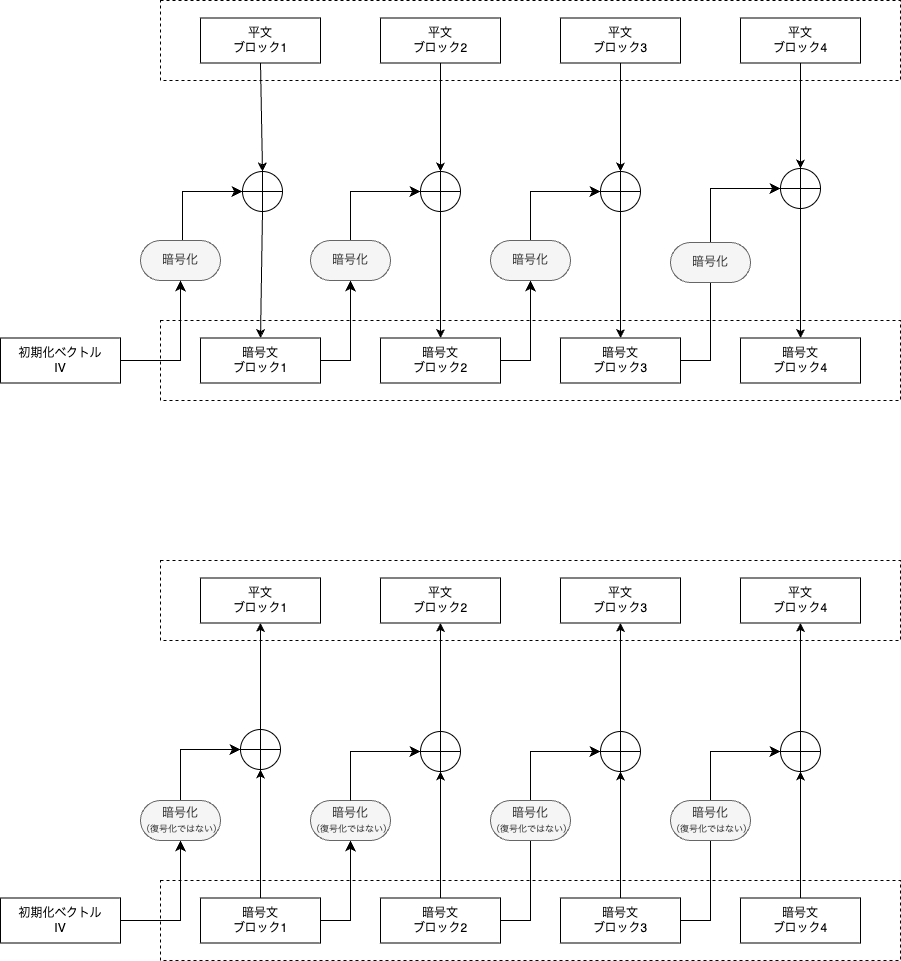

The diagram above was exported from draw.io. Its source (the exported page's mxGraphModel, read from the mxfile embedded in the PNG):
<mxGraphModel dx="1554" dy="881" grid="0" gridSize="10" guides="1" tooltips="1" connect="1" arrows="1" fold="1" page="1" pageScale="1" pageWidth="827" pageHeight="1169" math="0" shadow="0">
  <root>
    <mxCell id="0" />
    <mxCell id="1" parent="0" />
    <mxCell id="7" value="" style="group" parent="1" vertex="1" connectable="0">
      <mxGeometry x="40" y="80" width="740" height="80" as="geometry" />
    </mxCell>
    <mxCell id="2" value="" style="rounded=0;whiteSpace=wrap;html=1;dashed=1;" parent="7" vertex="1">
      <mxGeometry width="740" height="80" as="geometry" />
    </mxCell>
    <mxCell id="3" value="平文&lt;br&gt;ブロック1" style="rounded=0;whiteSpace=wrap;html=1;" parent="7" vertex="1">
      <mxGeometry x="40" y="17.5" width="120" height="45" as="geometry" />
    </mxCell>
    <mxCell id="4" value="平文&lt;br&gt;ブロック2" style="rounded=0;whiteSpace=wrap;html=1;" parent="7" vertex="1">
      <mxGeometry x="220" y="17.5" width="120" height="45" as="geometry" />
    </mxCell>
    <mxCell id="5" value="平文&lt;br&gt;ブロック3" style="rounded=0;whiteSpace=wrap;html=1;" parent="7" vertex="1">
      <mxGeometry x="400" y="17.5" width="120" height="45" as="geometry" />
    </mxCell>
    <mxCell id="6" value="平文&lt;br&gt;ブロック4" style="rounded=0;whiteSpace=wrap;html=1;" parent="7" vertex="1">
      <mxGeometry x="580" y="17.5" width="120" height="45" as="geometry" />
    </mxCell>
    <mxCell id="9" value="" style="group" parent="1" vertex="1" connectable="0">
      <mxGeometry x="40" y="400" width="740" height="80" as="geometry" />
    </mxCell>
    <mxCell id="10" value="" style="rounded=0;whiteSpace=wrap;html=1;dashed=1;" parent="9" vertex="1">
      <mxGeometry width="740" height="80" as="geometry" />
    </mxCell>
    <mxCell id="11" value="暗号文&lt;br&gt;ブロック1" style="rounded=0;whiteSpace=wrap;html=1;" parent="9" vertex="1">
      <mxGeometry x="40" y="17.5" width="120" height="45" as="geometry" />
    </mxCell>
    <mxCell id="12" value="暗号文&lt;br&gt;ブロック2" style="rounded=0;whiteSpace=wrap;html=1;" parent="9" vertex="1">
      <mxGeometry x="220" y="17.5" width="120" height="45" as="geometry" />
    </mxCell>
    <mxCell id="13" value="暗号文&lt;br&gt;ブロック3" style="rounded=0;whiteSpace=wrap;html=1;" parent="9" vertex="1">
      <mxGeometry x="400" y="17.5" width="120" height="45" as="geometry" />
    </mxCell>
    <mxCell id="14" value="暗号文&lt;br&gt;ブロック4" style="rounded=0;whiteSpace=wrap;html=1;" parent="9" vertex="1">
      <mxGeometry x="580" y="17.5" width="120" height="45" as="geometry" />
    </mxCell>
    <mxCell id="19" value="" style="endArrow=classic;html=1;exitX=0.5;exitY=1;exitDx=0;exitDy=0;entryX=0.5;entryY=0;entryDx=0;entryDy=0;" parent="1" source="45" target="11" edge="1">
      <mxGeometry width="50" height="50" relative="1" as="geometry">
        <mxPoint x="370" y="270" as="sourcePoint" />
        <mxPoint x="420" y="220" as="targetPoint" />
      </mxGeometry>
    </mxCell>
    <mxCell id="21" value="" style="endArrow=classic;html=1;exitX=0.5;exitY=1;exitDx=0;exitDy=0;entryX=0.5;entryY=0;entryDx=0;entryDy=0;" parent="1" source="47" target="12" edge="1">
      <mxGeometry width="50" height="50" relative="1" as="geometry">
        <mxPoint x="150" y="153" as="sourcePoint" />
        <mxPoint x="150" y="348" as="targetPoint" />
      </mxGeometry>
    </mxCell>
    <mxCell id="22" value="" style="endArrow=classic;html=1;exitX=0.5;exitY=1;exitDx=0;exitDy=0;entryX=0.5;entryY=0;entryDx=0;entryDy=0;" parent="1" source="49" target="13" edge="1">
      <mxGeometry width="50" height="50" relative="1" as="geometry">
        <mxPoint x="330" y="153" as="sourcePoint" />
        <mxPoint x="330" y="348" as="targetPoint" />
      </mxGeometry>
    </mxCell>
    <mxCell id="23" value="" style="endArrow=classic;html=1;exitX=0.5;exitY=1;exitDx=0;exitDy=0;" parent="1" source="51" target="14" edge="1">
      <mxGeometry width="50" height="50" relative="1" as="geometry">
        <mxPoint x="510" y="153" as="sourcePoint" />
        <mxPoint x="510" y="348" as="targetPoint" />
      </mxGeometry>
    </mxCell>
    <mxCell id="24" value="" style="group" parent="1" vertex="1" connectable="0">
      <mxGeometry x="40" y="640" width="740" height="80" as="geometry" />
    </mxCell>
    <mxCell id="25" value="" style="rounded=0;whiteSpace=wrap;html=1;dashed=1;" parent="24" vertex="1">
      <mxGeometry width="740" height="80" as="geometry" />
    </mxCell>
    <mxCell id="26" value="平文&lt;br&gt;ブロック1" style="rounded=0;whiteSpace=wrap;html=1;" parent="24" vertex="1">
      <mxGeometry x="40" y="17.5" width="120" height="45" as="geometry" />
    </mxCell>
    <mxCell id="27" value="平文&lt;div&gt;ブロック2&lt;/div&gt;" style="rounded=0;whiteSpace=wrap;html=1;" parent="24" vertex="1">
      <mxGeometry x="220" y="17.5" width="120" height="45" as="geometry" />
    </mxCell>
    <mxCell id="28" value="平文&lt;br&gt;ブロック3" style="rounded=0;whiteSpace=wrap;html=1;" parent="24" vertex="1">
      <mxGeometry x="400" y="17.5" width="120" height="45" as="geometry" />
    </mxCell>
    <mxCell id="29" value="平文&lt;br&gt;ブロック4" style="rounded=0;whiteSpace=wrap;html=1;" parent="24" vertex="1">
      <mxGeometry x="580" y="17.5" width="120" height="45" as="geometry" />
    </mxCell>
    <mxCell id="30" value="" style="group" parent="1" vertex="1" connectable="0">
      <mxGeometry x="40" y="960" width="740" height="80" as="geometry" />
    </mxCell>
    <mxCell id="31" value="" style="rounded=0;whiteSpace=wrap;html=1;dashed=1;" parent="30" vertex="1">
      <mxGeometry width="740" height="80" as="geometry" />
    </mxCell>
    <mxCell id="32" value="暗号文&lt;br&gt;ブロック1" style="rounded=0;whiteSpace=wrap;html=1;" parent="30" vertex="1">
      <mxGeometry x="40" y="17.5" width="120" height="45" as="geometry" />
    </mxCell>
    <mxCell id="33" value="暗号文&lt;br&gt;ブロック2" style="rounded=0;whiteSpace=wrap;html=1;" parent="30" vertex="1">
      <mxGeometry x="220" y="17.5" width="120" height="45" as="geometry" />
    </mxCell>
    <mxCell id="34" value="暗号文&lt;br&gt;ブロック3" style="rounded=0;whiteSpace=wrap;html=1;" parent="30" vertex="1">
      <mxGeometry x="400" y="17.5" width="120" height="45" as="geometry" />
    </mxCell>
    <mxCell id="35" value="暗号文&lt;br&gt;ブロック4" style="rounded=0;whiteSpace=wrap;html=1;" parent="30" vertex="1">
      <mxGeometry x="580" y="17.5" width="120" height="45" as="geometry" />
    </mxCell>
    <mxCell id="36" value="" style="endArrow=none;html=1;exitX=0.5;exitY=1;exitDx=0;exitDy=0;entryX=0.5;entryY=0;entryDx=0;entryDy=0;startArrow=classic;startFill=1;endFill=0;" parent="1" source="60" target="32" edge="1">
      <mxGeometry width="50" height="50" relative="1" as="geometry">
        <mxPoint x="370" y="830" as="sourcePoint" />
        <mxPoint x="420" y="780" as="targetPoint" />
      </mxGeometry>
    </mxCell>
    <mxCell id="38" value="" style="endArrow=none;html=1;exitX=0.5;exitY=1;exitDx=0;exitDy=0;entryX=0.5;entryY=0;entryDx=0;entryDy=0;startArrow=classic;startFill=1;endFill=0;" parent="1" source="62" target="33" edge="1">
      <mxGeometry width="50" height="50" relative="1" as="geometry">
        <mxPoint x="150" y="713" as="sourcePoint" />
        <mxPoint x="150" y="908" as="targetPoint" />
      </mxGeometry>
    </mxCell>
    <mxCell id="39" value="" style="endArrow=none;html=1;exitX=0.5;exitY=1;exitDx=0;exitDy=0;entryX=0.5;entryY=0;entryDx=0;entryDy=0;startArrow=classic;startFill=1;endFill=0;" parent="1" source="64" target="34" edge="1">
      <mxGeometry width="50" height="50" relative="1" as="geometry">
        <mxPoint x="330" y="713" as="sourcePoint" />
        <mxPoint x="330" y="908" as="targetPoint" />
      </mxGeometry>
    </mxCell>
    <mxCell id="44" value="初期化ベクトル&lt;br&gt;IV" style="rounded=0;whiteSpace=wrap;html=1;" parent="1" vertex="1">
      <mxGeometry x="-120" y="417.5" width="120" height="45" as="geometry" />
    </mxCell>
    <mxCell id="46" value="" style="endArrow=classic;html=1;exitX=0.5;exitY=1;exitDx=0;exitDy=0;entryX=0.5;entryY=0;entryDx=0;entryDy=0;" parent="1" source="3" target="45" edge="1">
      <mxGeometry width="50" height="50" relative="1" as="geometry">
        <mxPoint x="140" y="143" as="sourcePoint" />
        <mxPoint x="140" y="418" as="targetPoint" />
      </mxGeometry>
    </mxCell>
    <mxCell id="45" value="" style="shape=orEllipse;perimeter=ellipsePerimeter;whiteSpace=wrap;html=1;backgroundOutline=1;" parent="1" vertex="1">
      <mxGeometry x="122" y="251" width="40" height="40" as="geometry" />
    </mxCell>
    <mxCell id="48" value="" style="endArrow=classic;html=1;exitX=0.5;exitY=1;exitDx=0;exitDy=0;entryX=0.5;entryY=0;entryDx=0;entryDy=0;" parent="1" source="4" target="47" edge="1">
      <mxGeometry width="50" height="50" relative="1" as="geometry">
        <mxPoint x="320" y="143" as="sourcePoint" />
        <mxPoint x="320" y="418" as="targetPoint" />
      </mxGeometry>
    </mxCell>
    <mxCell id="47" value="" style="shape=orEllipse;perimeter=ellipsePerimeter;whiteSpace=wrap;html=1;backgroundOutline=1;" parent="1" vertex="1">
      <mxGeometry x="300" y="251" width="40" height="40" as="geometry" />
    </mxCell>
    <mxCell id="50" value="" style="endArrow=classic;html=1;exitX=0.5;exitY=1;exitDx=0;exitDy=0;entryX=0.5;entryY=0;entryDx=0;entryDy=0;" parent="1" source="5" target="49" edge="1">
      <mxGeometry width="50" height="50" relative="1" as="geometry">
        <mxPoint x="500" y="143" as="sourcePoint" />
        <mxPoint x="500" y="418" as="targetPoint" />
      </mxGeometry>
    </mxCell>
    <mxCell id="49" value="" style="shape=orEllipse;perimeter=ellipsePerimeter;whiteSpace=wrap;html=1;backgroundOutline=1;" parent="1" vertex="1">
      <mxGeometry x="480" y="251" width="40" height="40" as="geometry" />
    </mxCell>
    <mxCell id="52" value="" style="endArrow=classic;html=1;exitX=0.5;exitY=1;exitDx=0;exitDy=0;" parent="1" source="6" target="51" edge="1">
      <mxGeometry width="50" height="50" relative="1" as="geometry">
        <mxPoint x="680" y="143" as="sourcePoint" />
        <mxPoint x="680" y="418" as="targetPoint" />
      </mxGeometry>
    </mxCell>
    <mxCell id="51" value="" style="shape=orEllipse;perimeter=ellipsePerimeter;whiteSpace=wrap;html=1;backgroundOutline=1;" parent="1" vertex="1">
      <mxGeometry x="660" y="248" width="40" height="40" as="geometry" />
    </mxCell>
    <mxCell id="53" value="" style="edgeStyle=elbowEdgeStyle;elbow=horizontal;endArrow=classic;html=1;curved=0;rounded=0;endSize=8;startSize=8;entryX=0;entryY=0.5;entryDx=0;entryDy=0;exitX=0.5;exitY=0;exitDx=0;exitDy=0;" parent="1" target="45" edge="1" source="15">
      <mxGeometry width="50" height="50" relative="1" as="geometry">
        <mxPoint y="440" as="sourcePoint" />
        <mxPoint x="50" y="390" as="targetPoint" />
        <Array as="points">
          <mxPoint x="62" y="262" />
        </Array>
      </mxGeometry>
    </mxCell>
    <mxCell id="54" value="" style="edgeStyle=elbowEdgeStyle;elbow=horizontal;endArrow=classic;html=1;curved=0;rounded=0;endSize=8;startSize=8;entryX=0;entryY=0.5;entryDx=0;entryDy=0;exitX=0.5;exitY=0;exitDx=0;exitDy=0;" parent="1" edge="1" target="47" source="16">
      <mxGeometry width="50" height="50" relative="1" as="geometry">
        <mxPoint x="200" y="440" as="sourcePoint" />
        <mxPoint x="300" y="220" as="targetPoint" />
        <Array as="points">
          <mxPoint x="230" y="272" />
        </Array>
      </mxGeometry>
    </mxCell>
    <mxCell id="55" value="" style="edgeStyle=elbowEdgeStyle;elbow=horizontal;endArrow=classic;html=1;curved=0;rounded=0;endSize=8;startSize=8;entryX=0;entryY=0.5;entryDx=0;entryDy=0;exitX=0.5;exitY=0;exitDx=0;exitDy=0;" parent="1" edge="1" target="49" source="17">
      <mxGeometry width="50" height="50" relative="1" as="geometry">
        <mxPoint x="380" y="440" as="sourcePoint" />
        <mxPoint x="480" y="220" as="targetPoint" />
        <Array as="points">
          <mxPoint x="410" y="272" />
        </Array>
      </mxGeometry>
    </mxCell>
    <mxCell id="56" value="" style="edgeStyle=elbowEdgeStyle;elbow=horizontal;endArrow=classic;html=1;curved=0;rounded=0;endSize=8;startSize=8;entryX=0;entryY=0.5;entryDx=0;entryDy=0;exitX=0.5;exitY=0;exitDx=0;exitDy=0;" parent="1" edge="1" target="51" source="18">
      <mxGeometry width="50" height="50" relative="1" as="geometry">
        <mxPoint x="560" y="440" as="sourcePoint" />
        <mxPoint x="660" y="220" as="targetPoint" />
        <Array as="points">
          <mxPoint x="590" y="271" />
        </Array>
      </mxGeometry>
    </mxCell>
    <mxCell id="59" value="" style="endArrow=none;html=1;exitX=0.5;exitY=1;exitDx=0;exitDy=0;startArrow=classic;startFill=1;endFill=0;entryX=0.5;entryY=0;entryDx=0;entryDy=0;" parent="1" source="66" target="35" edge="1">
      <mxGeometry width="50" height="50" relative="1" as="geometry">
        <mxPoint x="680" y="703" as="sourcePoint" />
        <mxPoint x="680" y="978" as="targetPoint" />
      </mxGeometry>
    </mxCell>
    <mxCell id="61" value="" style="endArrow=none;html=1;exitX=0.5;exitY=1;exitDx=0;exitDy=0;entryX=0.5;entryY=0;entryDx=0;entryDy=0;startArrow=classic;startFill=1;endFill=0;" parent="1" source="26" target="60" edge="1">
      <mxGeometry width="50" height="50" relative="1" as="geometry">
        <mxPoint x="140" y="703" as="sourcePoint" />
        <mxPoint x="140" y="978" as="targetPoint" />
      </mxGeometry>
    </mxCell>
    <mxCell id="60" value="" style="shape=orEllipse;perimeter=ellipsePerimeter;whiteSpace=wrap;html=1;backgroundOutline=1;" parent="1" vertex="1">
      <mxGeometry x="120" y="809" width="40" height="40" as="geometry" />
    </mxCell>
    <mxCell id="63" value="" style="endArrow=none;html=1;exitX=0.5;exitY=1;exitDx=0;exitDy=0;entryX=0.5;entryY=0;entryDx=0;entryDy=0;startArrow=classic;startFill=1;endFill=0;" parent="1" source="27" target="62" edge="1">
      <mxGeometry width="50" height="50" relative="1" as="geometry">
        <mxPoint x="320" y="703" as="sourcePoint" />
        <mxPoint x="320" y="880" as="targetPoint" />
      </mxGeometry>
    </mxCell>
    <mxCell id="62" value="" style="shape=orEllipse;perimeter=ellipsePerimeter;whiteSpace=wrap;html=1;backgroundOutline=1;" parent="1" vertex="1">
      <mxGeometry x="300" y="811" width="40" height="40" as="geometry" />
    </mxCell>
    <mxCell id="65" value="" style="endArrow=none;html=1;exitX=0.5;exitY=1;exitDx=0;exitDy=0;entryX=0.5;entryY=0;entryDx=0;entryDy=0;startArrow=classic;startFill=1;endFill=0;" parent="1" source="28" target="64" edge="1">
      <mxGeometry width="50" height="50" relative="1" as="geometry">
        <mxPoint x="500" y="703" as="sourcePoint" />
        <mxPoint x="500" y="880" as="targetPoint" />
      </mxGeometry>
    </mxCell>
    <mxCell id="64" value="" style="shape=orEllipse;perimeter=ellipsePerimeter;whiteSpace=wrap;html=1;backgroundOutline=1;" parent="1" vertex="1">
      <mxGeometry x="480" y="811" width="40" height="40" as="geometry" />
    </mxCell>
    <mxCell id="67" value="" style="endArrow=none;html=1;exitX=0.5;exitY=1;exitDx=0;exitDy=0;startArrow=classic;startFill=1;endFill=0;" parent="1" source="29" target="66" edge="1">
      <mxGeometry width="50" height="50" relative="1" as="geometry">
        <mxPoint x="680" y="703" as="sourcePoint" />
        <mxPoint x="680" y="880" as="targetPoint" />
      </mxGeometry>
    </mxCell>
    <mxCell id="66" value="" style="shape=orEllipse;perimeter=ellipsePerimeter;whiteSpace=wrap;html=1;backgroundOutline=1;" parent="1" vertex="1">
      <mxGeometry x="660" y="811" width="40" height="40" as="geometry" />
    </mxCell>
    <mxCell id="68" value="初期化ベクトル&lt;br&gt;IV" style="rounded=0;whiteSpace=wrap;html=1;" parent="1" vertex="1">
      <mxGeometry x="-120" y="977.5" width="120" height="45" as="geometry" />
    </mxCell>
    <mxCell id="69" value="" style="edgeStyle=elbowEdgeStyle;elbow=horizontal;endArrow=classic;html=1;curved=0;rounded=0;endSize=8;startSize=8;entryX=0;entryY=0.5;entryDx=0;entryDy=0;exitX=0.5;exitY=0;exitDx=0;exitDy=0;" parent="1" edge="1" target="60" source="37">
      <mxGeometry width="50" height="50" relative="1" as="geometry">
        <mxPoint y="1000" as="sourcePoint" />
        <mxPoint x="120" y="780" as="targetPoint" />
        <Array as="points">
          <mxPoint x="60" y="835" />
        </Array>
      </mxGeometry>
    </mxCell>
    <mxCell id="71" value="" style="edgeStyle=elbowEdgeStyle;elbow=horizontal;endArrow=classic;html=1;curved=0;rounded=0;endSize=8;startSize=8;entryX=0;entryY=0.5;entryDx=0;entryDy=0;exitX=0.5;exitY=0;exitDx=0;exitDy=0;" parent="1" edge="1" target="64" source="42">
      <mxGeometry width="50" height="50" relative="1" as="geometry">
        <mxPoint x="380" y="1000" as="sourcePoint" />
        <mxPoint x="480" y="780" as="targetPoint" />
        <Array as="points">
          <mxPoint x="410" y="858" />
        </Array>
      </mxGeometry>
    </mxCell>
    <mxCell id="72" value="" style="edgeStyle=elbowEdgeStyle;elbow=horizontal;endArrow=classic;html=1;curved=0;rounded=0;endSize=8;startSize=8;entryX=0;entryY=0.5;entryDx=0;entryDy=0;exitX=0.5;exitY=0;exitDx=0;exitDy=0;" parent="1" edge="1" target="66" source="43">
      <mxGeometry width="50" height="50" relative="1" as="geometry">
        <mxPoint x="560" y="1000" as="sourcePoint" />
        <mxPoint x="660" y="780" as="targetPoint" />
        <Array as="points">
          <mxPoint x="590" y="834" />
        </Array>
      </mxGeometry>
    </mxCell>
    <mxCell id="15" value="暗号化" style="rounded=1;whiteSpace=wrap;html=1;arcSize=50;absoluteArcSize=0;imageHeight=24;fillColor=#f5f5f5;fontColor=#333333;strokeColor=#666666;" parent="1" vertex="1">
      <mxGeometry x="20" y="320" width="80" height="40" as="geometry" />
    </mxCell>
    <mxCell id="75" value="" style="edgeStyle=elbowEdgeStyle;elbow=horizontal;endArrow=classic;html=1;curved=0;rounded=0;endSize=8;startSize=8;entryX=0.5;entryY=1;entryDx=0;entryDy=0;" edge="1" parent="1" target="16">
      <mxGeometry width="50" height="50" relative="1" as="geometry">
        <mxPoint x="200" y="440" as="sourcePoint" />
        <mxPoint x="300" y="220" as="targetPoint" />
        <Array as="points">
          <mxPoint x="230" y="330" />
        </Array>
      </mxGeometry>
    </mxCell>
    <mxCell id="16" value="暗号化" style="rounded=1;whiteSpace=wrap;html=1;arcSize=50;absoluteArcSize=0;imageHeight=24;fillColor=#f5f5f5;fontColor=#333333;strokeColor=#666666;" parent="1" vertex="1">
      <mxGeometry x="190" y="320" width="80" height="40" as="geometry" />
    </mxCell>
    <mxCell id="76" value="" style="edgeStyle=segmentEdgeStyle;endArrow=classic;html=1;curved=0;rounded=0;endSize=8;startSize=8;exitX=1;exitY=0.5;exitDx=0;exitDy=0;entryX=0.5;entryY=1;entryDx=0;entryDy=0;" edge="1" parent="1" source="44" target="15">
      <mxGeometry width="50" height="50" relative="1" as="geometry">
        <mxPoint x="23" y="402" as="sourcePoint" />
        <mxPoint x="73" y="352" as="targetPoint" />
      </mxGeometry>
    </mxCell>
    <mxCell id="77" value="" style="edgeStyle=elbowEdgeStyle;elbow=horizontal;endArrow=classic;html=1;curved=0;rounded=0;endSize=8;startSize=8;entryX=0.5;entryY=1;entryDx=0;entryDy=0;" edge="1" parent="1" target="17">
      <mxGeometry width="50" height="50" relative="1" as="geometry">
        <mxPoint x="380" y="440" as="sourcePoint" />
        <mxPoint x="480" y="220" as="targetPoint" />
        <Array as="points">
          <mxPoint x="410" y="330" />
        </Array>
      </mxGeometry>
    </mxCell>
    <mxCell id="17" value="暗号化" style="rounded=1;whiteSpace=wrap;html=1;arcSize=50;absoluteArcSize=0;imageHeight=24;fillColor=#f5f5f5;fontColor=#333333;strokeColor=#666666;" parent="1" vertex="1">
      <mxGeometry x="370" y="320" width="80" height="40" as="geometry" />
    </mxCell>
    <mxCell id="78" value="" style="edgeStyle=elbowEdgeStyle;elbow=horizontal;endArrow=classic;html=1;curved=0;rounded=0;endSize=8;startSize=8;entryX=0;entryY=0.5;entryDx=0;entryDy=0;" edge="1" parent="1" target="18">
      <mxGeometry width="50" height="50" relative="1" as="geometry">
        <mxPoint x="560" y="440" as="sourcePoint" />
        <mxPoint x="660" y="220" as="targetPoint" />
        <Array as="points">
          <mxPoint x="590" y="330" />
        </Array>
      </mxGeometry>
    </mxCell>
    <mxCell id="18" value="暗号化" style="rounded=1;whiteSpace=wrap;html=1;arcSize=50;absoluteArcSize=0;imageHeight=24;fillColor=#f5f5f5;fontColor=#333333;strokeColor=#666666;" parent="1" vertex="1">
      <mxGeometry x="550" y="322" width="80" height="40" as="geometry" />
    </mxCell>
    <mxCell id="79" value="" style="edgeStyle=elbowEdgeStyle;elbow=horizontal;endArrow=classic;html=1;curved=0;rounded=0;endSize=8;startSize=8;entryX=0.5;entryY=1;entryDx=0;entryDy=0;" edge="1" parent="1" target="37">
      <mxGeometry width="50" height="50" relative="1" as="geometry">
        <mxPoint y="1000" as="sourcePoint" />
        <mxPoint x="120" y="780" as="targetPoint" />
        <Array as="points">
          <mxPoint x="60" y="962" />
        </Array>
      </mxGeometry>
    </mxCell>
    <mxCell id="37" value="暗号化&lt;div&gt;&lt;font style=&quot;font-size: 9px;&quot;&gt;（復号化ではない）&lt;/font&gt;&lt;/div&gt;" style="rounded=1;whiteSpace=wrap;html=1;arcSize=50;absoluteArcSize=0;imageHeight=24;fillColor=#f5f5f5;fontColor=#333333;strokeColor=#666666;" parent="1" vertex="1">
      <mxGeometry x="20" y="880" width="80" height="40" as="geometry" />
    </mxCell>
    <mxCell id="81" value="" style="edgeStyle=elbowEdgeStyle;elbow=horizontal;endArrow=classic;html=1;curved=0;rounded=0;endSize=8;startSize=8;entryX=0.5;entryY=1;entryDx=0;entryDy=0;" edge="1" parent="1" target="41">
      <mxGeometry width="50" height="50" relative="1" as="geometry">
        <mxPoint x="200" y="1000" as="sourcePoint" />
        <mxPoint x="300" y="780" as="targetPoint" />
        <Array as="points">
          <mxPoint x="230" y="890" />
        </Array>
      </mxGeometry>
    </mxCell>
    <mxCell id="41" value="&lt;span style=&quot;color: rgb(51, 51, 51);&quot;&gt;暗号化&lt;/span&gt;&lt;div&gt;&lt;font style=&quot;font-size: 9px;&quot;&gt;（復号化ではない）&lt;/font&gt;&lt;/div&gt;" style="rounded=1;whiteSpace=wrap;html=1;arcSize=50;absoluteArcSize=0;imageHeight=24;fillColor=#f5f5f5;fontColor=#333333;strokeColor=#666666;" parent="1" vertex="1">
      <mxGeometry x="190" y="880" width="80" height="40" as="geometry" />
    </mxCell>
    <mxCell id="82" value="" style="edgeStyle=segmentEdgeStyle;endArrow=classic;html=1;curved=0;rounded=0;endSize=8;startSize=8;entryX=0;entryY=0.5;entryDx=0;entryDy=0;exitX=0.5;exitY=0;exitDx=0;exitDy=0;" edge="1" parent="1" source="41" target="62">
      <mxGeometry width="50" height="50" relative="1" as="geometry">
        <mxPoint x="180" y="932" as="sourcePoint" />
        <mxPoint x="230" y="882" as="targetPoint" />
        <Array as="points">
          <mxPoint x="230" y="831" />
        </Array>
      </mxGeometry>
    </mxCell>
    <mxCell id="83" value="" style="edgeStyle=elbowEdgeStyle;elbow=horizontal;endArrow=classic;html=1;curved=0;rounded=0;endSize=8;startSize=8;entryX=0;entryY=0.5;entryDx=0;entryDy=0;" edge="1" parent="1" target="42">
      <mxGeometry width="50" height="50" relative="1" as="geometry">
        <mxPoint x="380" y="1000" as="sourcePoint" />
        <mxPoint x="480" y="780" as="targetPoint" />
        <Array as="points">
          <mxPoint x="410" y="890" />
        </Array>
      </mxGeometry>
    </mxCell>
    <mxCell id="42" value="&lt;span style=&quot;color: rgb(51, 51, 51);&quot;&gt;暗号化&lt;/span&gt;&lt;div&gt;&lt;font style=&quot;font-size: 9px;&quot;&gt;（復号化ではない）&lt;/font&gt;&lt;/div&gt;" style="rounded=1;whiteSpace=wrap;html=1;arcSize=50;absoluteArcSize=0;imageHeight=24;fillColor=#f5f5f5;fontColor=#333333;strokeColor=#666666;" parent="1" vertex="1">
      <mxGeometry x="370" y="880" width="80" height="40" as="geometry" />
    </mxCell>
    <mxCell id="84" value="" style="edgeStyle=elbowEdgeStyle;elbow=horizontal;endArrow=classic;html=1;curved=0;rounded=0;endSize=8;startSize=8;entryX=0;entryY=0.5;entryDx=0;entryDy=0;" edge="1" parent="1" target="43">
      <mxGeometry width="50" height="50" relative="1" as="geometry">
        <mxPoint x="560" y="1000" as="sourcePoint" />
        <mxPoint x="660" y="780" as="targetPoint" />
        <Array as="points">
          <mxPoint x="590" y="890" />
        </Array>
      </mxGeometry>
    </mxCell>
    <mxCell id="43" value="&lt;span style=&quot;color: rgb(51, 51, 51);&quot;&gt;暗号化&lt;/span&gt;&lt;div&gt;&lt;font style=&quot;font-size: 9px;&quot;&gt;（復号化ではない）&lt;/font&gt;&lt;/div&gt;" style="rounded=1;whiteSpace=wrap;html=1;arcSize=50;absoluteArcSize=0;imageHeight=24;fillColor=#f5f5f5;fontColor=#333333;strokeColor=#666666;" parent="1" vertex="1">
      <mxGeometry x="550" y="880" width="80" height="40" as="geometry" />
    </mxCell>
  </root>
</mxGraphModel>